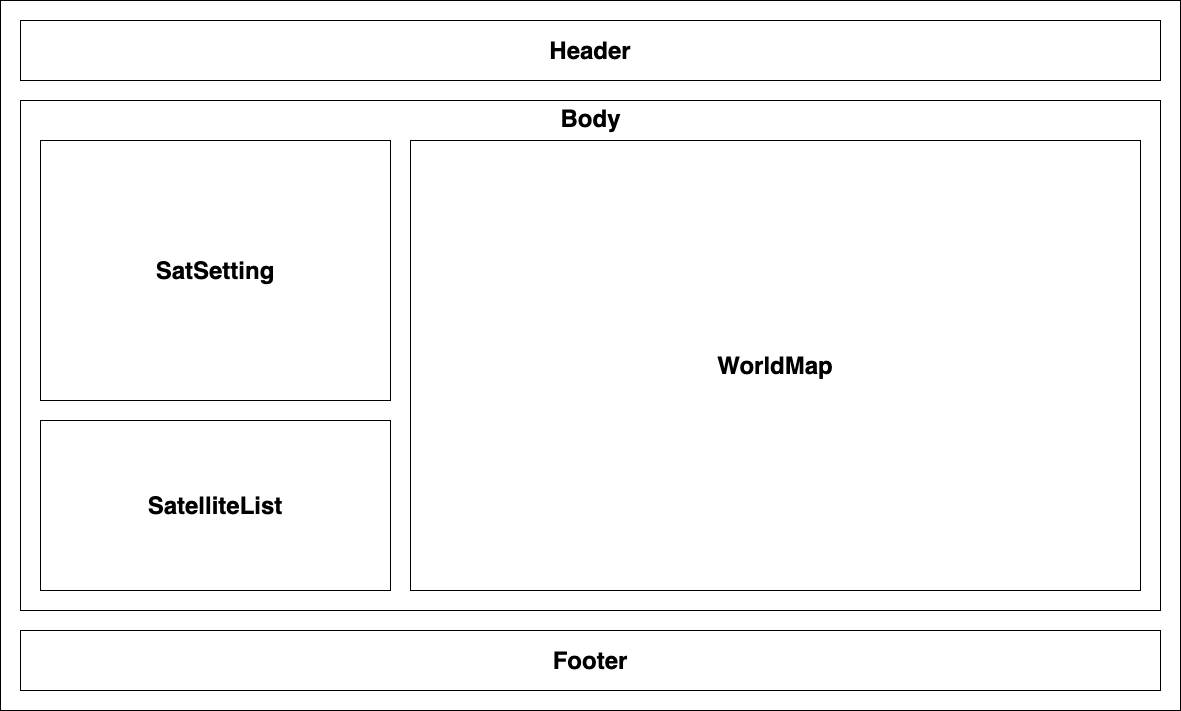

The diagram above was exported from draw.io. Its source (the exported page's mxGraphModel, read from the mxfile embedded in the PNG):
<mxGraphModel dx="2365" dy="1535" grid="1" gridSize="10" guides="1" tooltips="1" connect="1" arrows="1" fold="1" page="1" pageScale="1" pageWidth="3300" pageHeight="4681" math="0" shadow="0">
  <root>
    <mxCell id="0" />
    <mxCell id="1" parent="0" />
    <mxCell id="jh5Nea2-ma0Ov8KqpnQ1-1" value="" style="rounded=0;whiteSpace=wrap;html=1;" vertex="1" parent="1">
      <mxGeometry x="30" y="60" width="1180" height="710" as="geometry" />
    </mxCell>
    <mxCell id="jh5Nea2-ma0Ov8KqpnQ1-2" value="&lt;h1&gt;Header&lt;/h1&gt;" style="rounded=0;whiteSpace=wrap;html=1;" vertex="1" parent="1">
      <mxGeometry x="50" y="80" width="1140" height="60" as="geometry" />
    </mxCell>
    <mxCell id="jh5Nea2-ma0Ov8KqpnQ1-3" value="&lt;h1&gt;Footer&lt;/h1&gt;" style="rounded=0;whiteSpace=wrap;html=1;" vertex="1" parent="1">
      <mxGeometry x="50" y="690" width="1140" height="60" as="geometry" />
    </mxCell>
    <mxCell id="jh5Nea2-ma0Ov8KqpnQ1-6" value="" style="rounded=0;whiteSpace=wrap;html=1;" vertex="1" parent="1">
      <mxGeometry x="50" y="160" width="1140" height="510" as="geometry" />
    </mxCell>
    <mxCell id="jh5Nea2-ma0Ov8KqpnQ1-7" value="&lt;h1&gt;Body&lt;/h1&gt;&lt;div&gt;&lt;br&gt;&lt;/div&gt;" style="text;html=1;resizable=0;autosize=1;align=center;verticalAlign=middle;points=[];fillColor=none;strokeColor=none;rounded=0;" vertex="1" parent="1">
      <mxGeometry x="580" y="150" width="80" height="70" as="geometry" />
    </mxCell>
    <mxCell id="jh5Nea2-ma0Ov8KqpnQ1-8" value="&lt;h1&gt;SatSetting&lt;/h1&gt;" style="rounded=0;whiteSpace=wrap;html=1;" vertex="1" parent="1">
      <mxGeometry x="70" y="200" width="350" height="260" as="geometry" />
    </mxCell>
    <mxCell id="jh5Nea2-ma0Ov8KqpnQ1-9" value="&lt;h1&gt;WorldMap&lt;/h1&gt;" style="rounded=0;whiteSpace=wrap;html=1;" vertex="1" parent="1">
      <mxGeometry x="440" y="200" width="730" height="450" as="geometry" />
    </mxCell>
    <mxCell id="jh5Nea2-ma0Ov8KqpnQ1-10" value="&lt;h1&gt;SatelliteList&lt;/h1&gt;" style="rounded=0;whiteSpace=wrap;html=1;" vertex="1" parent="1">
      <mxGeometry x="70" y="480" width="350" height="170" as="geometry" />
    </mxCell>
  </root>
</mxGraphModel>